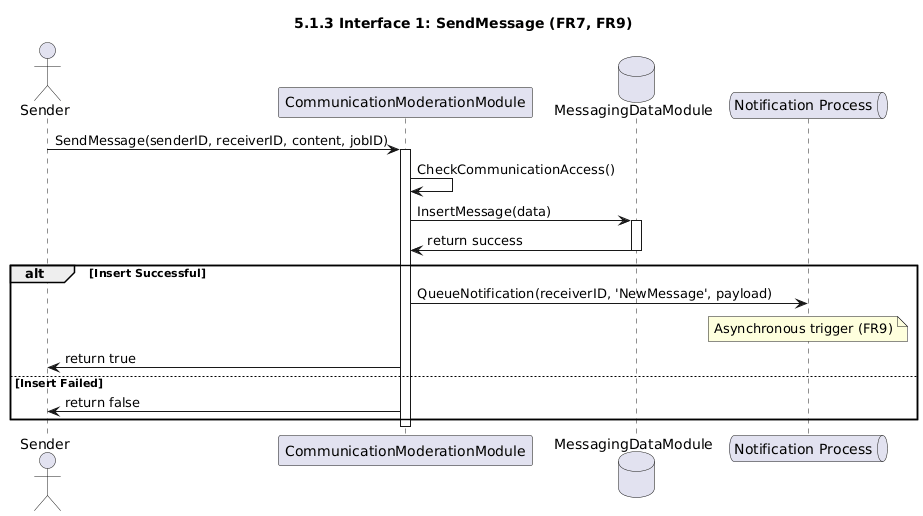

The diagram above was rendered by PlantUML. Its source (embedded in the PNG):
@startuml
title 5.1.3 Interface 1: SendMessage (FR7, FR9)
actor Sender
participant "CommunicationModerationModule" as CMM
database "MessagingDataModule" as MDM
queue "Notification Process" as NP

Sender -> CMM : SendMessage(senderID, receiverID, content, jobID)
activate CMM
  CMM -> CMM : CheckCommunicationAccess()
  CMM -> MDM : InsertMessage(data)
  activate MDM
    MDM -> CMM : return success
  deactivate MDM

  alt Insert Successful
    CMM -> NP : QueueNotification(receiverID, 'NewMessage', payload)
    note over NP
      Asynchronous trigger (FR9)
    end note
    CMM -> Sender : return true
  else Insert Failed
    CMM -> Sender : return false
  end
deactivate CMM
@enduml